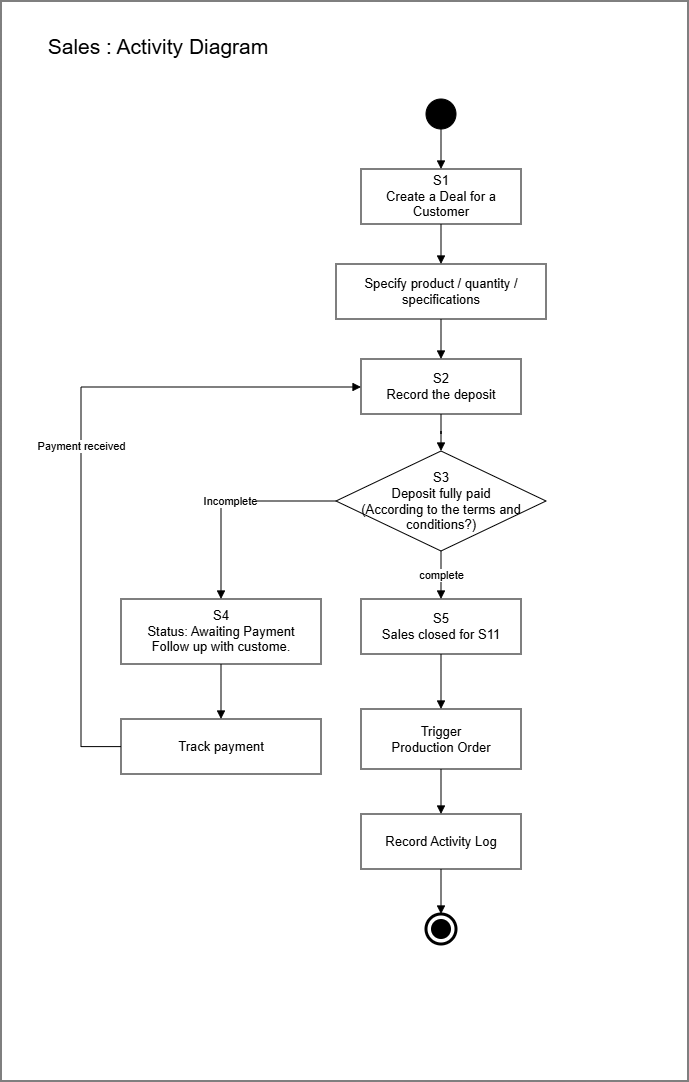

The diagram above was exported from draw.io. Its source (the exported page's mxGraphModel, read from the mxfile embedded in the PNG):
<mxGraphModel dx="2060" dy="1124" grid="1" gridSize="10" guides="1" tooltips="1" connect="1" arrows="1" fold="1" page="1" pageScale="1" pageWidth="850" pageHeight="1200" math="0" shadow="0">
  <root>
    <mxCell id="0" />
    <mxCell id="1" parent="0" />
    <mxCell id="SFihaI_fNW1gkXcVO6hk-1" parent="1" style="rounded=0;whiteSpace=wrap;html=1;" value="" vertex="1">
      <mxGeometry height="1080" width="687" x="113" y="80" as="geometry" />
    </mxCell>
    <mxCell id="start" parent="1" style="ellipse;aspect=fixed;fillColor=#000000;strokeColor=#000000;" value="" vertex="1">
      <mxGeometry height="30" width="30" x="538" y="178" as="geometry" />
    </mxCell>
    <mxCell id="s1" parent="1" style="rounded=0;whiteSpace=wrap;html=1;fillColor=#ffffff;strokeColor=#000000;fontColor=#000000;fontSize=13;" value="&lt;div&gt;S1&lt;/div&gt;&lt;div&gt;Create a Deal for a Customer&lt;/div&gt;" vertex="1">
      <mxGeometry height="55" width="160" x="473" y="248" as="geometry" />
    </mxCell>
    <mxCell id="s1_detail" parent="1" style="rounded=0;whiteSpace=wrap;html=1;fillColor=#ffffff;strokeColor=#000000;fontColor=#000000;fontSize=13;" value="Specify product / quantity / specifications" vertex="1">
      <mxGeometry height="55" width="210" x="448" y="343" as="geometry" />
    </mxCell>
    <mxCell id="s2" parent="1" style="rounded=0;whiteSpace=wrap;html=1;fillColor=#ffffff;strokeColor=#000000;fontColor=#000000;fontSize=13;" value="&lt;div&gt;S2&lt;/div&gt;&lt;div&gt;Record the deposit&lt;/div&gt;" vertex="1">
      <mxGeometry height="55" width="160" x="473" y="438" as="geometry" />
    </mxCell>
    <mxCell id="s3" parent="1" style="rhombus;whiteSpace=wrap;html=1;fillColor=#ffffff;strokeColor=#000000;fontColor=#000000;fontSize=13;" value="&lt;div&gt;S3&lt;/div&gt;&lt;div&gt;Deposit fully paid&lt;/div&gt;&lt;div&gt;(According to the terms and conditions?)&lt;/div&gt;" vertex="1">
      <mxGeometry height="100" width="210" x="448" y="530" as="geometry" />
    </mxCell>
    <mxCell id="s4" parent="1" style="rounded=0;whiteSpace=wrap;html=1;fillColor=#ffffff;strokeColor=#000000;fontColor=#000000;fontSize=13;" value="&lt;div&gt;S4&lt;/div&gt;&lt;div&gt;Status: Awaiting Payment&lt;/div&gt;&lt;div&gt;Follow up with custome.&lt;/div&gt;" vertex="1">
      <mxGeometry height="65" width="200" x="233" y="678" as="geometry" />
    </mxCell>
    <mxCell id="s2_follow" parent="1" style="rounded=0;whiteSpace=wrap;html=1;fillColor=#ffffff;strokeColor=#000000;fontColor=#000000;fontSize=13;" value="Track payment" vertex="1">
      <mxGeometry height="55" width="200" x="233" y="798" as="geometry" />
    </mxCell>
    <mxCell id="s5" parent="1" style="rounded=0;whiteSpace=wrap;html=1;fillColor=#ffffff;strokeColor=#000000;fontColor=#000000;fontSize=13;" value="&lt;div&gt;S5&lt;/div&gt;&lt;div&gt;Sales closed for S11&lt;/div&gt;" vertex="1">
      <mxGeometry height="55" width="160" x="473" y="678" as="geometry" />
    </mxCell>
    <mxCell id="production_trigger" parent="1" style="rounded=0;whiteSpace=wrap;html=1;fillColor=#ffffff;strokeColor=#000000;fontColor=#000000;fontSize=13;" value="&lt;div&gt;Trigger&lt;/div&gt;&lt;div&gt;Production Order&lt;/div&gt;" vertex="1">
      <mxGeometry height="60" width="160" x="473" y="788" as="geometry" />
    </mxCell>
    <mxCell id="activity_log" parent="1" style="rounded=0;whiteSpace=wrap;html=1;fillColor=#ffffff;strokeColor=#000000;fontColor=#000000;fontSize=13;" value="Record Activity Log" vertex="1">
      <mxGeometry height="55" width="160" x="473" y="893" as="geometry" />
    </mxCell>
    <mxCell id="end" parent="1" style="ellipse;aspect=fixed;fillColor=#ffffff;strokeColor=#000000;strokeWidth=3;" value="" vertex="1">
      <mxGeometry height="30" width="30" x="538" y="993" as="geometry" />
    </mxCell>
    <mxCell id="e_start_s1" edge="1" parent="1" source="start" style="edgeStyle=orthogonalEdgeStyle;rounded=0;orthogonalLoop=1;jettySize=auto;html=1;endArrow=block;endFill=1;strokeColor=#000000;" target="s1">
      <mxGeometry relative="1" as="geometry" />
    </mxCell>
    <mxCell id="e_s1_detail" edge="1" parent="1" source="s1" style="edgeStyle=orthogonalEdgeStyle;rounded=0;orthogonalLoop=1;jettySize=auto;html=1;endArrow=block;endFill=1;strokeColor=#000000;" target="s1_detail">
      <mxGeometry relative="1" as="geometry" />
    </mxCell>
    <mxCell id="e_detail_s2" edge="1" parent="1" source="s1_detail" style="edgeStyle=orthogonalEdgeStyle;rounded=0;orthogonalLoop=1;jettySize=auto;html=1;endArrow=block;endFill=1;strokeColor=#000000;" target="s2">
      <mxGeometry relative="1" as="geometry" />
    </mxCell>
    <mxCell id="e_s2_s3" edge="1" parent="1" source="s2" style="edgeStyle=orthogonalEdgeStyle;rounded=0;orthogonalLoop=1;jettySize=auto;html=1;endArrow=block;endFill=1;strokeColor=#000000;" target="s3">
      <mxGeometry relative="1" as="geometry" />
    </mxCell>
    <mxCell id="e_s3_no" edge="1" parent="1" source="s3" style="edgeStyle=orthogonalEdgeStyle;rounded=0;orthogonalLoop=1;jettySize=auto;html=1;endArrow=block;endFill=1;strokeColor=#000000;fontColor=#000000;" target="s4" value="Incomplete">
      <mxGeometry relative="1" as="geometry" />
    </mxCell>
    <mxCell id="e_s4_follow" edge="1" parent="1" source="s4" style="edgeStyle=orthogonalEdgeStyle;rounded=0;orthogonalLoop=1;jettySize=auto;html=1;endArrow=block;endFill=1;strokeColor=#000000;" target="s2_follow">
      <mxGeometry relative="1" as="geometry" />
    </mxCell>
    <mxCell id="e_follow_s2" edge="1" parent="1" source="s2_follow" style="edgeStyle=orthogonalEdgeStyle;rounded=0;orthogonalLoop=1;jettySize=auto;html=1;endArrow=block;endFill=1;strokeColor=#000000;fontColor=#000000;" target="s2" value="Payment received">
      <mxGeometry relative="1" as="geometry">
        <Array as="points">
          <mxPoint x="193" y="826" />
          <mxPoint x="193" y="466" />
        </Array>
      </mxGeometry>
    </mxCell>
    <mxCell id="e_s3_yes" edge="1" parent="1" source="s3" style="edgeStyle=orthogonalEdgeStyle;rounded=0;orthogonalLoop=1;jettySize=auto;html=1;endArrow=block;endFill=1;strokeColor=#000000;fontColor=#000000;" target="s5" value="complete">
      <mxGeometry relative="1" as="geometry" />
    </mxCell>
    <mxCell id="e_s5_trigger" edge="1" parent="1" source="s5" style="edgeStyle=orthogonalEdgeStyle;rounded=0;orthogonalLoop=1;jettySize=auto;html=1;endArrow=block;endFill=1;strokeColor=#000000;" target="production_trigger">
      <mxGeometry relative="1" as="geometry" />
    </mxCell>
    <mxCell id="e_trigger_log" edge="1" parent="1" source="production_trigger" style="edgeStyle=orthogonalEdgeStyle;rounded=0;orthogonalLoop=1;jettySize=auto;html=1;endArrow=block;endFill=1;strokeColor=#000000;" target="activity_log">
      <mxGeometry relative="1" as="geometry" />
    </mxCell>
    <mxCell id="e_log_end" edge="1" parent="1" source="activity_log" style="edgeStyle=orthogonalEdgeStyle;rounded=0;orthogonalLoop=1;jettySize=auto;html=1;endArrow=block;endFill=1;strokeColor=#000000;" target="end">
      <mxGeometry relative="1" as="geometry" />
    </mxCell>
    <mxCell id="SFihaI_fNW1gkXcVO6hk-2" parent="1" style="text;html=1;whiteSpace=wrap;strokeColor=none;fillColor=none;align=center;verticalAlign=middle;rounded=0;" value="&lt;font style=&quot;font-size: 21px;&quot;&gt;Sales : Activity Diagram&lt;/font&gt;" vertex="1">
      <mxGeometry height="30" width="240" x="150" y="110" as="geometry" />
    </mxCell>
    <mxCell id="SFihaI_fNW1gkXcVO6hk-5" parent="1" style="ellipse;aspect=fixed;fillColor=#000000;strokeColor=#000000;strokeWidth=3;" value="" vertex="1">
      <mxGeometry height="17" width="17" x="544.5" y="999.5" as="geometry" />
    </mxCell>
  </root>
</mxGraphModel>